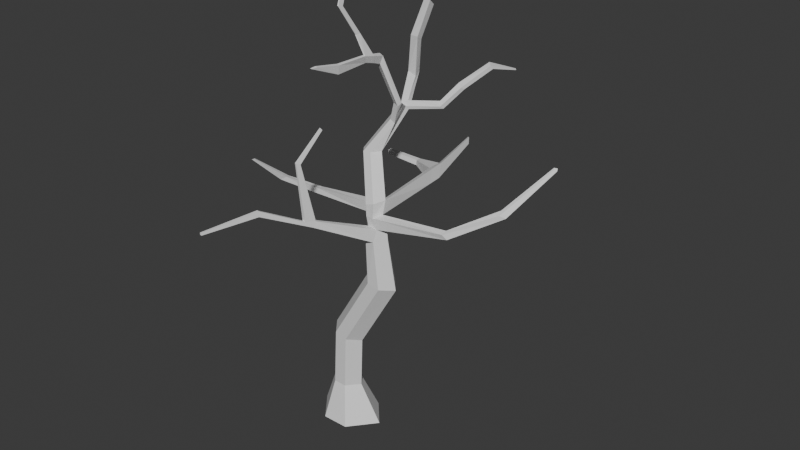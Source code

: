 # Source: BackgroundTree.blend  (saved by Blender 4.1.23; exported with 4.5.12 LTS)
import bpy
from mathutils import Matrix  # noqa: F401  (used for matrix-valued properties, if any)

bpy.ops.wm.read_factory_settings(use_empty=True)
scene = bpy.context.scene
scene.name = 'Scene'

# ---- collections
col_collection = bpy.data.collections.new('Collection'); scene.collection.children.link(col_collection)

# ---- materials (node trees are filled in below, after node groups)
mat_material = bpy.data.materials.new('Material')
mat_material.alpha_threshold = 0.0
mat_material.use_transparent_shadow = False
mat_material.roughness = 0.5
mat_material.line_color = (0.0, 0.0, 0.0, 1.0)

# ---- material node trees
mat_material.use_nodes = True; mat_material.node_tree.nodes.clear()
_N = mat_material.node_tree.nodes; _L = mat_material.node_tree.links
n0 = _N.new('ShaderNodeOutputMaterial'); n0.name = 'Material Output'; n0.location = (300, 300)
n1 = _N.new('ShaderNodeBsdfPrincipled'); n1.name = 'Principled BSDF'; n1.location = (10, 300)
n1.inputs[3].default_value = 1.45
_L.new(n1.outputs[0], n0.inputs[0])
n0.is_active_output = True

# ---- world
world_world = bpy.data.worlds.new('World'); scene.world = world_world
world_world.use_nodes = True; world_world.node_tree.nodes.clear()
_N = world_world.node_tree.nodes; _L = world_world.node_tree.links
n0 = _N.new('ShaderNodeOutputWorld'); n0.name = 'World Output'; n0.location = (300, 300)
n1 = _N.new('ShaderNodeBackground'); n1.name = 'Background'; n1.location = (10, 300)
n1.inputs[0].default_value = (0.05088, 0.05088, 0.05088, 1.0)
_L.new(n1.outputs[0], n0.inputs[0])
n0.is_active_output = True
world_world.color = (0.05088, 0.05088, 0.05088)
world_world.use_sun_shadow = False
world_world.sun_shadow_jitter_overblur = 0.0

# ---- meshes
me_cube = bpy.data.meshes.new('Cube')
me_cube.from_pydata([(0.08526, 0.4879, 0.4605), (0.5315, 1.0, -1.0), (0.08526, -0.4734, 0.4605), (0.5315, -1.0, -1.0), (-0.4255, 0.4879, 0.4734), (-0.5315, 1.0, -1.0), (-0.4255, -0.4734, 0.4734), (-0.5315, -1.0, -1.0), (-1.397, 0.04178, -1.0), (0.5014, 0.02731, 0.45), (-0.8416, 0.02731, 0.4839), (1.397, 0.04178, -1.0), (0.1877, -0.4734, 2.636), (-0.3011, -0.4734, 2.785), (0.5859, 0.02731, 2.515), (-0.6993, 0.02731, 2.906), (-0.3011, 0.4879, 2.785), (0.1877, 0.4879, 2.636), (1.856, -0.4734, 5.427), (1.358, -0.4734, 5.54), (2.262, 0.02731, 5.335), (0.9521, 0.02731, 5.632), (1.358, 0.4879, 5.54), (1.856, 0.4879, 5.427), (1.497, -0.3166, 8.148), (1.189, -0.2988, 8.153), (1.709, -0.01532, 8.256), (0.9051, 0.002189, 8.151), (1.122, 0.3352, 8.127), (1.518, 0.2682, 8.165), (1.5, -0.2774, 8.696), (1.186, -0.3158, 8.608), (1.716, 0.1272, 8.775), (0.9592, -0.04226, 8.55), (1.136, 0.3139, 8.572), (1.433, 0.3771, 8.649), (0.5157, 0.7121, 10.07), (0.1893, 0.713, 10.04), (0.7826, 1.033, 10.09), (-0.0758, 1.035, 10.01), (0.191, 1.33, 10.04), (0.5175, 1.329, 10.07), (1.09, 1.386, 11.13), (0.839, 1.448, 11.2), (1.016, 2.097, 11.54), (0.7588, 2.135, 11.62), (0.8622, 2.244, 11.48), (1.058, 2.203, 11.41), (1.264, 1.342, 11.82), (1.014, 1.424, 11.87), (1.302, 1.516, 11.9), (0.977, 1.622, 11.97), (0.9181, 0.8244, 13.43), (0.6669, 0.8901, 13.5), (1.005, 0.876, 13.72), (0.818, 0.9249, 13.77), (0.9633, 0.04668, 13.68), (0.8074, 0.04548, 13.74), (1.015, -0.03724, 13.94), (0.9374, -0.03758, 13.97), (1.214, -1.578, 13.76), (1.063, -1.61, 13.83), (1.179, -1.481, 14.04), (1.097, -1.498, 14.08), (1.268, -2.841, 14.29), (1.21, -2.858, 14.31), (1.26, -2.58, 14.28), (1.192, -2.599, 14.31), (0.2974, 3.101, 12.43), (0.3512, 3.432, 12.44), (0.562, 3.405, 12.39), (0.6701, 3.053, 12.34), (0.2399, 3.306, 13.72), (0.3216, 3.592, 13.56), (0.5339, 3.545, 13.58), (0.6152, 3.223, 13.74), (-0.3327, 4.759, 14.6), (-0.2276, 5.004, 14.4), (-0.01939, 4.948, 14.43), (0.03543, 4.66, 14.66), (0.6067, 2.838, 11.96), (0.8135, 2.81, 11.9), (0.8432, 2.576, 11.94), (0.5281, 2.618, 12.03), (1.159, 1.808, 11.71), (1.177, 1.364, 11.47), (0.8679, 1.878, 11.8), (0.9266, 1.436, 11.53), (0.8784, 0.4436, 13.87), (1.01, 0.4191, 13.83), (0.9407, 0.4355, 13.56), (0.7372, 0.4678, 13.62), (0.3253, 3.942, 14.2), (-0.04638, 4.033, 14.16), (0.04703, 4.298, 13.98), (0.2572, 4.247, 14.0), (0.9679, 2.452, 11.59), (0.6684, 2.324, 11.78), (0.7621, 2.477, 11.67), (0.955, 2.297, 11.69), (1.735, 3.347, 11.25), (1.69, 3.218, 11.36), (1.56, 3.547, 11.42), (1.559, 3.379, 11.5), (2.092, 4.105, 11.86), (2.049, 3.959, 11.95), (1.844, 4.25, 12.0), (1.858, 4.078, 12.07), (2.166, 5.757, 12.21), (2.116, 5.659, 12.35), (1.937, 5.965, 12.28), (1.941, 5.832, 12.41), (2.29, 7.114, 11.83), (2.278, 7.101, 11.87), (2.24, 7.169, 11.84), (2.24, 7.147, 11.88), (0.4313, 0.1253, 14.53), (0.4689, 0.1325, 14.52), (0.381, 0.3663, 14.54), (0.4465, 0.365, 14.52), (0.1224, -0.3758, 15.57), (0.1607, -0.3741, 15.55), (0.08848, -0.1348, 15.53), (0.1541, -0.1447, 15.51), (-0.3451, 0.5144, 16.56), (-0.3067, 0.5041, 16.55), (-0.3399, 0.7206, 16.42), (-0.2762, 0.6938, 16.41), (1.519, 3.435, 8.474), (1.736, 3.161, 8.572), (1.393, 3.602, 8.932), (1.676, 3.341, 9.094), (1.457, 5.318, 9.214), (1.575, 5.185, 9.24), (1.418, 5.35, 9.435), (1.547, 5.235, 9.484), (1.245, 0.3737, 7.296), (1.629, 0.3403, 7.267), (1.936, -0.007036, 7.29), (1.606, -0.4294, 7.278), (0.9328, 0.02409, 7.309), (1.226, -0.3991, 7.318), (1.214, 0.3434, 7.763), (1.869, 0.001802, 7.845), (0.9277, 0.02323, 7.755), (1.569, 0.301, 7.756), (1.653, -0.2864, 7.739), (1.235, -0.2556, 7.764), (0.6598, -2.31, 8.553), (0.653, -2.426, 8.344), (0.5271, -2.298, 8.564), (0.511, -2.402, 8.364), (-0.1007, -4.163, 9.387), (-0.09033, -4.213, 9.205), (-0.2341, -4.156, 9.391), (-0.2348, -4.203, 9.219), (-0.6981, -6.208, 9.203), (-0.6858, -6.209, 9.114), (-0.7616, -6.208, 9.2), (-0.7549, -6.21, 9.116), (0.3897, -2.671, 8.63), (0.5226, -2.681, 8.621), (0.3733, -2.735, 8.522), (0.5157, -2.756, 8.503), (0.3883, -2.655, 10.71), (0.3315, -2.648, 10.72), (0.328, -2.803, 10.78), (0.2711, -2.796, 10.78), (0.4235, -1.596, 11.63), (0.3907, -1.589, 11.63), (0.3888, -1.653, 11.71), (0.356, -1.647, 11.71), (4.503, 0.01282, 8.534), (4.46, -0.1618, 8.429), (4.668, 0.06316, 8.37), (4.622, -0.105, 8.264), (6.032, 0.9978, 9.406), (6.065, 0.8425, 9.272), (6.228, 1.104, 9.321), (6.257, 0.9545, 9.186), (7.083, 2.423, 10.77), (7.115, 2.353, 10.7), (7.182, 2.488, 10.75), (7.212, 2.42, 10.68), (1.683, 2.799, 9.04), (1.36, 3.06, 8.906), (1.731, 2.625, 8.518), (1.487, 2.897, 8.447), (0.0909, 4.055, 8.386), (0.05496, 4.125, 8.561), (0.05044, 3.918, 8.561), (0.08651, 3.85, 8.386), (-1.373, 4.034, 8.469), (-1.379, 4.089, 8.617), (-1.363, 3.92, 8.615), (-1.357, 3.866, 8.467), (-1.657, -0.003929, 8.117), (-1.639, 0.2347, 8.042), (-1.514, 0.03015, 8.325), (-1.512, 0.278, 8.288), (-2.537, -0.8166, 8.657), (-2.645, -0.6129, 8.559), (-2.353, -0.6863, 8.776), (-2.463, -0.469, 8.717), (-2.982, -1.771, 9.658), (-3.034, -1.707, 9.622), (-2.916, -1.712, 9.684), (-2.968, -1.642, 9.661)], [], [(4, 10, 15, 16), (3, 2, 6, 7), (8, 10, 4, 5), (8, 11, 3, 7), (11, 9, 2, 3), (5, 4, 0, 1), (1, 0, 9, 11), (5, 1, 11, 8), (7, 6, 10, 8), (9, 0, 17, 14), (16, 15, 21, 22), (14, 17, 23, 20), (2, 9, 14, 12), (10, 6, 13, 15), (0, 4, 16, 17), (6, 2, 12, 13), (24, 146, 175, 173), (145, 142, 28, 29), (13, 12, 18, 19), (15, 13, 19, 21), (17, 16, 22, 23), (12, 14, 20, 18), (33, 34, 199, 198), (185, 184, 131, 130), (143, 145, 29, 26), (142, 144, 27, 28), (147, 146, 24, 25), (144, 147, 25, 27), (35, 34, 40, 41), (33, 31, 37, 39), (25, 24, 30, 31), (27, 25, 31, 33), (29, 28, 34, 35), (24, 26, 32, 30), (40, 39, 45, 46), (38, 41, 47, 44), (30, 32, 38, 36), (32, 35, 41, 38), (34, 33, 39, 40), (31, 30, 36, 37), (85, 84, 50, 48), (81, 80, 69, 70), (37, 36, 42, 43), (39, 37, 43, 45), (41, 40, 46, 47), (36, 38, 44, 42), (51, 49, 53, 55), (84, 86, 51, 50), (87, 85, 48, 49), (86, 87, 49, 51), (89, 88, 118, 119), (49, 48, 52, 53), (50, 51, 55, 54), (48, 50, 54, 52), (59, 57, 61, 63), (90, 89, 58, 56), (88, 91, 57, 59), (91, 90, 56, 57), (61, 60, 64, 65), (57, 56, 60, 61), (58, 59, 63, 62), (56, 58, 62, 60), (66, 67, 65, 64), (62, 63, 67, 66), (60, 62, 66, 64), (63, 61, 65, 67), (71, 70, 74, 75), (83, 82, 71, 68), (82, 81, 70, 71), (80, 83, 68, 69), (93, 92, 79, 76), (69, 68, 72, 73), (68, 71, 75, 72), (70, 69, 73, 74), (78, 77, 76, 79), (95, 94, 77, 78), (92, 95, 78, 79), (94, 93, 76, 77), (98, 97, 83, 80), (99, 96, 81, 82), (97, 99, 82, 83), (96, 98, 80, 81), (45, 43, 87, 86), (43, 42, 85, 87), (44, 45, 86, 84), (42, 44, 84, 85), (53, 52, 90, 91), (55, 53, 91, 88), (52, 54, 89, 90), (54, 55, 88, 89), (73, 72, 93, 94), (75, 74, 95, 92), (74, 73, 94, 95), (72, 75, 92, 93), (47, 46, 98, 96), (45, 44, 99, 97), (44, 47, 100, 101), (46, 45, 97, 98), (101, 100, 104, 105), (96, 99, 103, 102), (47, 96, 102, 100), (99, 44, 101, 103), (106, 107, 111, 110), (102, 103, 107, 106), (100, 102, 106, 104), (103, 101, 105, 107), (111, 109, 113, 115), (104, 106, 110, 108), (107, 105, 109, 111), (105, 104, 108, 109), (113, 112, 114, 115), (109, 108, 112, 113), (110, 111, 115, 114), (108, 110, 114, 112), (118, 116, 120, 122), (59, 58, 117, 116), (58, 89, 119, 117), (88, 59, 116, 118), (121, 123, 127, 125), (117, 119, 123, 121), (116, 117, 121, 120), (119, 118, 122, 123), (127, 126, 124, 125), (120, 121, 125, 124), (123, 122, 126, 127), (122, 120, 124, 126), (130, 131, 135, 134), (184, 186, 129, 131), (187, 185, 190, 191), (186, 187, 128, 129), (133, 132, 134, 135), (129, 128, 132, 133), (131, 129, 133, 135), (128, 130, 134, 132), (21, 19, 141, 140), (19, 18, 139, 141), (22, 21, 140, 136), (20, 23, 137, 138), (23, 22, 136, 137), (18, 20, 138, 139), (140, 141, 147, 144), (147, 141, 151, 150), (136, 140, 144, 142), (138, 137, 145, 143), (137, 136, 142, 145), (139, 138, 143, 146), (161, 160, 154, 152), (139, 146, 148, 149), (146, 147, 150, 148), (141, 139, 149, 151), (155, 153, 157, 159), (160, 162, 155, 154), (162, 163, 153, 155), (163, 161, 152, 153), (159, 157, 156, 158), (153, 152, 156, 157), (152, 154, 158, 156), (154, 155, 159, 158), (149, 148, 161, 163), (151, 149, 163, 162), (150, 151, 162, 160), (148, 150, 165, 164), (165, 167, 171, 169), (161, 148, 164, 166), (150, 160, 167, 165), (160, 161, 166, 167), (168, 169, 171, 170), (164, 165, 169, 168), (167, 166, 170, 171), (166, 164, 168, 170), (173, 175, 179, 177), (146, 143, 174, 175), (26, 24, 173, 172), (143, 26, 172, 174), (177, 179, 183, 181), (172, 173, 177, 176), (175, 174, 178, 179), (174, 172, 176, 178), (183, 182, 180, 181), (176, 177, 181, 180), (179, 178, 182, 183), (178, 176, 180, 182), (26, 29, 187, 186), (29, 35, 185, 187), (32, 26, 186, 184), (35, 32, 184, 185), (191, 190, 194, 195), (128, 187, 191, 188), (185, 130, 189, 190), (130, 128, 188, 189), (195, 194, 193, 192), (190, 189, 193, 194), (188, 191, 195, 192), (189, 188, 192, 193), (196, 198, 202, 200), (34, 28, 197, 199), (28, 27, 196, 197), (27, 33, 198, 196), (200, 202, 206, 204), (197, 196, 200, 201), (199, 197, 201, 203), (198, 199, 203, 202), (205, 204, 206, 207), (201, 200, 204, 205), (203, 201, 205, 207), (202, 203, 207, 206)])
_uv = me_cube.uv_layers.new(name='UVMap')
_uv.uv.foreach_set('vector', [0.625, 0.25, 0.625, 0.1302, 0.625, 0.1302, 0.625, 0.25, 0.375, 0.75, 0.625, 0.75, 0.625, 1.0, 0.375, 1.0, 0.375, 0.1302, 0.625, 0.1302, 0.625, 0.25, 0.375, 0.25, 0.125, 0.6198, 0.375, 0.6198, 0.375, 0.75, 0.125, 0.75, 0.375, 0.6198, 0.625, 0.6198, 0.625, 0.75, 0.375, 0.75, 0.375, 0.25, 0.625, 0.25, 0.625, 0.5, 0.375, 0.5, 0.375, 0.5, 0.625, 0.5, 0.625, 0.6198, 0.375, 0.6198, 0.125, 0.5, 0.375, 0.5, 0.375, 0.6198, 0.125, 0.6198, 0.375, 0.0, 0.625, 0.0, 0.625, 0.1302, 0.375, 0.1302, 0.625, 0.6198, 0.625, 0.5, 0.625, 0.5, 0.625, 0.6198, 0.625, 0.25, 0.625, 0.1302, 0.625, 0.1302, 0.625, 0.25, 0.625, 0.6198, 0.625, 0.5, 0.625, 0.5, 0.625, 0.6198, 0.625, 0.75, 0.625, 0.6198, 0.625, 0.6198, 0.625, 0.75, 0.625, 0.1302, 0.625, 0.0, 0.625, 0.0, 0.625, 0.1302, 0.625, 0.5, 0.625, 0.25, 0.625, 0.25, 0.625, 0.5, 0.625, 1.0, 0.625, 0.75, 0.625, 0.75, 0.625, 1.0, 0.625, 0.75, 0.625, 0.75, 0.625, 0.75, 0.625, 0.75, 0.625, 0.5, 0.625, 0.25, 0.625, 0.25, 0.625, 0.5, 0.625, 1.0, 0.625, 0.75, 0.625, 0.75, 0.625, 1.0, 0.625, 0.1302, 0.625, 0.0, 0.625, 0.0, 0.625, 0.1302, 0.625, 0.5, 0.625, 0.25, 0.625, 0.25, 0.625, 0.5, 0.625, 0.75, 0.625, 0.6198, 0.625, 0.6198, 0.625, 0.75, 0.625, 0.1302, 0.625, 0.25, 0.625, 0.25, 0.625, 0.1302, 0.625, 0.5, 0.625, 0.6198, 0.625, 0.6198, 0.625, 0.5, 0.625, 0.6198, 0.625, 0.5, 0.625, 0.5, 0.625, 0.6198, 0.625, 0.25, 0.625, 0.1302, 0.625, 0.1302, 0.625, 0.25, 0.625, 1.0, 0.625, 0.75, 0.625, 0.75, 0.625, 1.0, 0.625, 0.1302, 0.625, 0.0, 0.625, 0.0, 0.625, 0.1302, 0.625, 0.5, 0.625, 0.25, 0.625, 0.25, 0.625, 0.5, 0.625, 0.1302, 0.625, 0.0, 0.625, 0.0, 0.625, 0.1302, 0.625, 1.0, 0.625, 0.75, 0.625, 0.75, 0.625, 1.0, 0.625, 0.1302, 0.625, 0.0, 0.625, 0.0, 0.625, 0.1302, 0.625, 0.5, 0.625, 0.25, 0.625, 0.25, 0.625, 0.5, 0.625, 0.75, 0.625, 0.6198, 0.625, 0.6198, 0.625, 0.75, 0.625, 0.25, 0.625, 0.1302, 0.625, 0.1302, 0.625, 0.25, 0.625, 0.6198, 0.625, 0.5, 0.625, 0.5, 0.625, 0.6198, 0.625, 0.75, 0.625, 0.6198, 0.625, 0.6198, 0.625, 0.75, 0.625, 0.6198, 0.625, 0.5, 0.625, 0.5, 0.625, 0.6198, 0.625, 0.25, 0.625, 0.1302, 0.625, 0.1302, 0.625, 0.25, 0.625, 1.0, 0.625, 0.75, 0.625, 0.75, 0.625, 1.0, 0.625, 0.75, 0.625, 0.6198, 0.625, 0.6198, 0.625, 0.75, 0.625, 0.5, 0.625, 0.25, 0.625, 0.25, 0.625, 0.5, 0.625, 1.0, 0.625, 0.75, 0.625, 0.75, 0.625, 1.0, 0.625, 0.1302, 0.625, 0.0, 0.625, 0.0, 0.625, 0.1302, 0.625, 0.5, 0.625, 0.25, 0.625, 0.25, 0.625, 0.5, 0.625, 0.75, 0.625, 0.6198, 0.625, 0.6198, 0.625, 0.75, 0.625, 0.1302, 0.625, 0.0, 0.625, 0.0, 0.625, 0.1302, 0.625, 0.6198, 0.875, 0.6198, 0.875, 0.6198, 0.625, 0.6198, 0.625, 1.0, 0.625, 0.75, 0.625, 0.75, 0.625, 1.0, 0.625, 0.1302, 0.625, 0.0, 0.625, 0.0, 0.625, 0.1302, 0.625, 0.6198, 0.875, 0.6198, 0.875, 0.6198, 0.625, 0.6198, 0.625, 1.0, 0.625, 0.75, 0.625, 0.75, 0.625, 1.0, 0.625, 0.6198, 0.875, 0.6198, 0.875, 0.6198, 0.625, 0.6198, 0.625, 0.75, 0.625, 0.6198, 0.625, 0.6198, 0.625, 0.75, 0.625, 0.1302, 0.625, 0.0, 0.625, 0.0, 0.625, 0.1302, 0.625, 0.75, 0.625, 0.6198, 0.625, 0.6198, 0.625, 0.75, 0.625, 0.1302, 0.625, 0.0, 0.625, 0.0, 0.625, 0.1302, 0.625, 1.0, 0.625, 0.75, 0.625, 0.75, 0.625, 1.0, 0.625, 1.0, 0.625, 0.75, 0.625, 0.75, 0.625, 1.0, 0.625, 1.0, 0.625, 0.75, 0.625, 0.75, 0.625, 1.0, 0.625, 0.6198, 0.875, 0.6198, 0.875, 0.6198, 0.625, 0.6198, 0.625, 0.75, 0.625, 0.6198, 0.625, 0.6198, 0.625, 0.75, 0.625, 0.6198, 0.875, 0.6198, 0.875, 0.75, 0.625, 0.75, 0.625, 0.6198, 0.875, 0.6198, 0.875, 0.6198, 0.625, 0.6198, 0.625, 0.75, 0.625, 0.6198, 0.625, 0.6198, 0.625, 0.75, 0.625, 0.1302, 0.625, 0.0, 0.625, 0.0, 0.625, 0.1302, 0.625, 0.6198, 0.625, 0.5, 0.625, 0.5, 0.625, 0.6198, 0.875, 0.6198, 0.625, 0.6198, 0.625, 0.6198, 0.875, 0.6198, 0.625, 0.6198, 0.625, 0.5, 0.625, 0.5, 0.625, 0.6198, 0.625, 0.25, 0.625, 0.1302, 0.625, 0.1302, 0.625, 0.25, 0.875, 0.6198, 0.625, 0.6198, 0.625, 0.6198, 0.875, 0.6198, 0.625, 0.25, 0.625, 0.1302, 0.625, 0.1302, 0.625, 0.25, 0.875, 0.6198, 0.625, 0.6198, 0.625, 0.6198, 0.875, 0.6198, 0.625, 0.5, 0.625, 0.25, 0.625, 0.25, 0.625, 0.5, 0.625, 0.5, 0.875, 0.5, 0.875, 0.6198, 0.625, 0.6198, 0.625, 0.5, 0.625, 0.25, 0.625, 0.25, 0.625, 0.5, 0.625, 0.6198, 0.625, 0.5, 0.625, 0.5, 0.625, 0.6198, 0.625, 0.25, 0.625, 0.1302, 0.625, 0.1302, 0.625, 0.25, 0.625, 0.25, 0.625, 0.1302, 0.625, 0.1302, 0.625, 0.25, 0.625, 0.6198, 0.625, 0.5, 0.625, 0.5, 0.625, 0.6198, 0.875, 0.6198, 0.625, 0.6198, 0.625, 0.6198, 0.875, 0.6198, 0.625, 0.5, 0.625, 0.25, 0.625, 0.25, 0.625, 0.5, 0.625, 0.1302, 0.625, 0.0, 0.625, 0.0, 0.625, 0.1302, 0.625, 1.0, 0.625, 0.75, 0.625, 0.75, 0.625, 1.0, 0.625, 0.6198, 0.875, 0.6198, 0.875, 0.6198, 0.625, 0.6198, 0.625, 0.75, 0.625, 0.6198, 0.625, 0.6198, 0.625, 0.75, 0.625, 1.0, 0.625, 0.75, 0.625, 0.75, 0.625, 1.0, 0.625, 0.1302, 0.625, 0.0, 0.625, 0.0, 0.625, 0.1302, 0.625, 0.75, 0.625, 0.6198, 0.625, 0.6198, 0.625, 0.75, 0.625, 0.6198, 0.875, 0.6198, 0.875, 0.6198, 0.625, 0.6198, 0.625, 0.25, 0.625, 0.1302, 0.625, 0.1302, 0.625, 0.25, 0.625, 0.6198, 0.625, 0.5, 0.625, 0.5, 0.625, 0.6198, 0.625, 0.5, 0.625, 0.25, 0.625, 0.25, 0.625, 0.5, 0.875, 0.6198, 0.625, 0.6198, 0.625, 0.6198, 0.875, 0.6198, 0.625, 0.5, 0.625, 0.25, 0.625, 0.25, 0.625, 0.5, 0.875, 0.6198, 0.625, 0.6198, 0.625, 0.6198, 0.875, 0.6198, 0.625, 0.6198, 0.625, 0.5, 0.625, 0.5, 0.625, 0.6198, 0.625, 0.25, 0.625, 0.1302, 0.625, 0.1302, 0.625, 0.25, 0.625, 0.6198, 0.625, 0.5, 0.625, 0.5, 0.625, 0.6198, 0.625, 0.5, 0.625, 0.6198, 0.625, 0.6198, 0.625, 0.5, 0.625, 0.5, 0.625, 0.5, 0.625, 0.5, 0.625, 0.5, 0.625, 0.6198, 0.625, 0.6198, 0.625, 0.6198, 0.625, 0.6198, 0.625, 0.5, 0.625, 0.6198, 0.625, 0.6198, 0.625, 0.5, 0.625, 0.5, 0.625, 0.6198, 0.625, 0.6198, 0.625, 0.5, 0.625, 0.5, 0.625, 0.5, 0.625, 0.5, 0.625, 0.5, 0.625, 0.6198, 0.625, 0.6198, 0.625, 0.6198, 0.625, 0.6198, 0.625, 0.6198, 0.625, 0.6198, 0.625, 0.6198, 0.625, 0.6198, 0.625, 0.5, 0.625, 0.5, 0.625, 0.5, 0.625, 0.5, 0.625, 0.6198, 0.625, 0.6198, 0.625, 0.6198, 0.625, 0.6198, 0.625, 0.6198, 0.625, 0.5, 0.625, 0.5, 0.625, 0.6198, 0.625, 0.6198, 0.625, 0.5, 0.625, 0.5, 0.625, 0.6198, 0.625, 0.6198, 0.625, 0.5, 0.625, 0.5, 0.625, 0.6198, 0.625, 0.5, 0.625, 0.6198, 0.625, 0.6198, 0.625, 0.5, 0.625, 0.5, 0.625, 0.5, 0.625, 0.5, 0.625, 0.5, 0.625, 0.1302, 0.625, 0.1302, 0.625, 0.1302, 0.625, 0.1302, 0.875, 0.6198, 0.625, 0.6198, 0.625, 0.6198, 0.875, 0.6198, 0.625, 0.6198, 0.625, 0.6198, 0.625, 0.6198, 0.625, 0.6198, 0.625, 0.1302, 0.625, 0.1302, 0.625, 0.1302, 0.625, 0.1302, 0.625, 0.6198, 0.625, 0.6198, 0.625, 0.6198, 0.625, 0.6198, 0.625, 0.6198, 0.625, 0.6198, 0.625, 0.6198, 0.625, 0.6198, 0.875, 0.6198, 0.625, 0.6198, 0.625, 0.6198, 0.875, 0.6198, 0.625, 0.6198, 0.875, 0.6198, 0.875, 0.6198, 0.625, 0.6198, 0.625, 0.6198, 0.875, 0.6198, 0.875, 0.6198, 0.625, 0.6198, 0.875, 0.6198, 0.625, 0.6198, 0.625, 0.6198, 0.875, 0.6198, 0.625, 0.6198, 0.875, 0.6198, 0.875, 0.6198, 0.625, 0.6198, 0.625, 0.1302, 0.625, 0.1302, 0.625, 0.1302, 0.625, 0.1302, 0.625, 0.5, 0.625, 0.6198, 0.625, 0.6198, 0.625, 0.5, 0.625, 0.6198, 0.625, 0.6198, 0.625, 0.6198, 0.625, 0.6198, 0.625, 0.5, 0.625, 0.5, 0.625, 0.5, 0.625, 0.5, 0.625, 0.6198, 0.625, 0.5, 0.625, 0.5, 0.625, 0.6198, 0.625, 0.6198, 0.625, 0.5, 0.625, 0.5, 0.625, 0.6198, 0.625, 0.6198, 0.625, 0.5, 0.625, 0.5, 0.625, 0.6198, 0.625, 0.6198, 0.625, 0.6198, 0.625, 0.6198, 0.625, 0.6198, 0.625, 0.5, 0.625, 0.5, 0.625, 0.5, 0.625, 0.5, 0.625, 0.1302, 0.625, 0.0, 0.625, 0.0, 0.625, 0.1302, 0.625, 1.0, 0.625, 0.75, 0.625, 0.75, 0.625, 1.0, 0.625, 0.25, 0.625, 0.1302, 0.625, 0.1302, 0.625, 0.25, 0.625, 0.6198, 0.625, 0.5, 0.625, 0.5, 0.625, 0.6198, 0.625, 0.5, 0.625, 0.25, 0.625, 0.25, 0.625, 0.5, 0.625, 0.75, 0.625, 0.6198, 0.625, 0.6198, 0.625, 0.75, 0.625, 0.1302, 0.625, 0.0, 0.625, 0.0, 0.625, 0.1302, 0.625, 0.0, 0.625, 0.0, 0.625, 0.0, 0.625, 0.0, 0.625, 0.25, 0.625, 0.1302, 0.625, 0.1302, 0.625, 0.25, 0.625, 0.6198, 0.625, 0.5, 0.625, 0.5, 0.625, 0.6198, 0.625, 0.5, 0.625, 0.25, 0.625, 0.25, 0.625, 0.5, 0.625, 0.75, 0.625, 0.6198, 0.625, 0.6198, 0.625, 0.75, 0.625, 0.75, 0.625, 1.0, 0.625, 1.0, 0.625, 0.75, 0.625, 0.75, 0.625, 0.75, 0.625, 0.75, 0.625, 0.75, 0.625, 0.75, 0.625, 1.0, 0.625, 1.0, 0.625, 0.75, 0.625, 1.0, 0.625, 0.75, 0.625, 0.75, 0.625, 1.0, 0.625, 1.0, 0.625, 0.75, 0.625, 0.75, 0.625, 1.0, 0.625, 0.0, 0.625, 0.0, 0.625, 0.0, 0.625, 0.0, 0.625, 1.0, 0.625, 0.75, 0.625, 0.75, 0.625, 1.0, 0.625, 0.75, 0.625, 0.75, 0.625, 0.75, 0.625, 0.75, 0.625, 1.0, 0.625, 0.75, 0.625, 0.75, 0.625, 1.0, 0.625, 0.75, 0.625, 0.75, 0.625, 0.75, 0.625, 0.75, 0.625, 0.75, 0.625, 1.0, 0.625, 1.0, 0.625, 0.75, 0.625, 0.0, 0.625, 0.0, 0.625, 0.0, 0.625, 0.0, 0.625, 0.75, 0.625, 0.75, 0.625, 0.75, 0.625, 0.75, 0.625, 1.0, 0.625, 0.75, 0.625, 0.75, 0.625, 1.0, 0.625, 0.0, 0.625, 0.0, 0.625, 0.0, 0.625, 0.0, 0.625, 0.75, 0.625, 1.0, 0.625, 1.0, 0.625, 0.75, 0.625, 0.0, 0.625, 0.0, 0.625, 0.0, 0.625, 0.0, 0.625, 0.75, 0.625, 0.75, 0.625, 0.75, 0.625, 0.75, 0.625, 0.0, 0.625, 0.0, 0.625, 0.0, 0.625, 0.0, 0.625, 1.0, 0.625, 0.75, 0.625, 0.75, 0.625, 1.0, 0.625, 0.75, 0.625, 1.0, 0.625, 1.0, 0.625, 0.75, 0.625, 0.75, 0.625, 1.0, 0.625, 1.0, 0.625, 0.75, 0.625, 1.0, 0.625, 0.75, 0.625, 0.75, 0.625, 1.0, 0.625, 0.75, 0.625, 0.75, 0.625, 0.75, 0.625, 0.75, 0.625, 0.75, 0.625, 0.75, 0.625, 0.75, 0.625, 0.75, 0.625, 0.75, 0.625, 0.6198, 0.625, 0.6198, 0.625, 0.75, 0.625, 0.6198, 0.625, 0.75, 0.625, 0.75, 0.625, 0.6198, 0.625, 0.6198, 0.625, 0.6198, 0.625, 0.6198, 0.625, 0.6198, 0.625, 0.75, 0.625, 0.75, 0.625, 0.75, 0.625, 0.75, 0.625, 0.6198, 0.625, 0.75, 0.625, 0.75, 0.625, 0.6198, 0.625, 0.75, 0.625, 0.6198, 0.625, 0.6198, 0.625, 0.75, 0.625, 0.6198, 0.625, 0.6198, 0.625, 0.6198, 0.625, 0.6198, 0.625, 0.75, 0.625, 0.6198, 0.625, 0.6198, 0.625, 0.75, 0.625, 0.6198, 0.625, 0.75, 0.625, 0.75, 0.625, 0.6198, 0.625, 0.75, 0.625, 0.6198, 0.625, 0.6198, 0.625, 0.75, 0.625, 0.6198, 0.625, 0.6198, 0.625, 0.6198, 0.625, 0.6198, 0.625, 0.6198, 0.625, 0.5, 0.625, 0.5, 0.625, 0.6198, 0.625, 0.5, 0.625, 0.5, 0.625, 0.5, 0.625, 0.5, 0.625, 0.6198, 0.625, 0.6198, 0.625, 0.6198, 0.625, 0.6198, 0.625, 0.5, 0.625, 0.6198, 0.625, 0.6198, 0.625, 0.5, 0.625, 0.5, 0.625, 0.5, 0.625, 0.5, 0.625, 0.5, 0.625, 0.5, 0.625, 0.5, 0.625, 0.5, 0.625, 0.5, 0.625, 0.5, 0.625, 0.5, 0.625, 0.5, 0.625, 0.5, 0.625, 0.5, 0.625, 0.5, 0.625, 0.5, 0.625, 0.5, 0.625, 0.5, 0.625, 0.5, 0.625, 0.5, 0.625, 0.5, 0.625, 0.5, 0.625, 0.5, 0.625, 0.5, 0.625, 0.5, 0.625, 0.5, 0.625, 0.5, 0.625, 0.5, 0.625, 0.5, 0.625, 0.5, 0.625, 0.5, 0.625, 0.5, 0.625, 0.5, 0.625, 0.1302, 0.625, 0.1302, 0.625, 0.1302, 0.625, 0.1302, 0.625, 0.25, 0.625, 0.25, 0.625, 0.25, 0.625, 0.25, 0.625, 0.25, 0.625, 0.1302, 0.625, 0.1302, 0.625, 0.25, 0.625, 0.1302, 0.625, 0.1302, 0.625, 0.1302, 0.625, 0.1302, 0.625, 0.1302, 0.625, 0.1302, 0.625, 0.1302, 0.625, 0.1302, 0.625, 0.25, 0.625, 0.1302, 0.625, 0.1302, 0.625, 0.25, 0.625, 0.25, 0.625, 0.25, 0.625, 0.25, 0.625, 0.25, 0.625, 0.1302, 0.625, 0.25, 0.625, 0.25, 0.625, 0.1302, 0.625, 0.25, 0.625, 0.1302, 0.625, 0.1302, 0.625, 0.25, 0.625, 0.25, 0.625, 0.1302, 0.625, 0.1302, 0.625, 0.25, 0.625, 0.25, 0.625, 0.25, 0.625, 0.25, 0.625, 0.25, 0.625, 0.1302, 0.625, 0.25, 0.625, 0.25, 0.625, 0.1302])
me_cube.materials.append(mat_material)
me_cube.use_mirror_vertex_groups = False
me_cube.update()

# ---- objects
ob_tree = bpy.data.objects.new('Tree', me_cube)

# ---- transforms, parenting, visibility, modifiers, constraints
ob_tree.location = (0.0, 0.0, 0.0)
ob_tree.lock_rotations_4d = False
ob_tree.empty_display_type = 'ARROWS'
ob_tree.lineart.crease_threshold = 0.0

# ---- collection membership
col_collection.objects.link(ob_tree)

# ---- scene / render settings (as saved in the file)
scene.frame_start = 1; scene.frame_end = 250; scene.frame_set(1)
scene.render.engine = 'BLENDER_EEVEE_NEXT'
scene.cycles.sampling_pattern = 'TABULATED_SOBOL'
scene.eevee.ray_tracing_options.trace_max_roughness = 0.0
bpy.context.view_layer.update()

# ---- added for rendering (the .blend has no active camera and no usable light): camera, sun
cam_auto = bpy.data.cameras.new('AutoCamera')
cam_auto.lens = 50.0
cam_auto.sensor_width = 36.0
cam_auto.clip_end = 1000.0
ob_auto_camera = bpy.data.objects.new('AutoCamera', cam_auto)
scene.collection.objects.link(ob_auto_camera)
ob_auto_camera.location = (24.6054, -26.5404, 25.7926)
ob_auto_camera.rotation_euler = (1.09748, -7.21219e-08, 0.694738)
scene.camera = ob_auto_camera
light_auto_sun = bpy.data.lights.new('AutoSun', 'SUN')
light_auto_sun.energy = 3.0
light_auto_sun.angle = 0.0523599
ob_auto_sun = bpy.data.objects.new('AutoSun', light_auto_sun)
scene.collection.objects.link(ob_auto_sun)
ob_auto_sun.rotation_euler = (0.872665, 0.174533, 0.523599)
bpy.context.view_layer.update()
